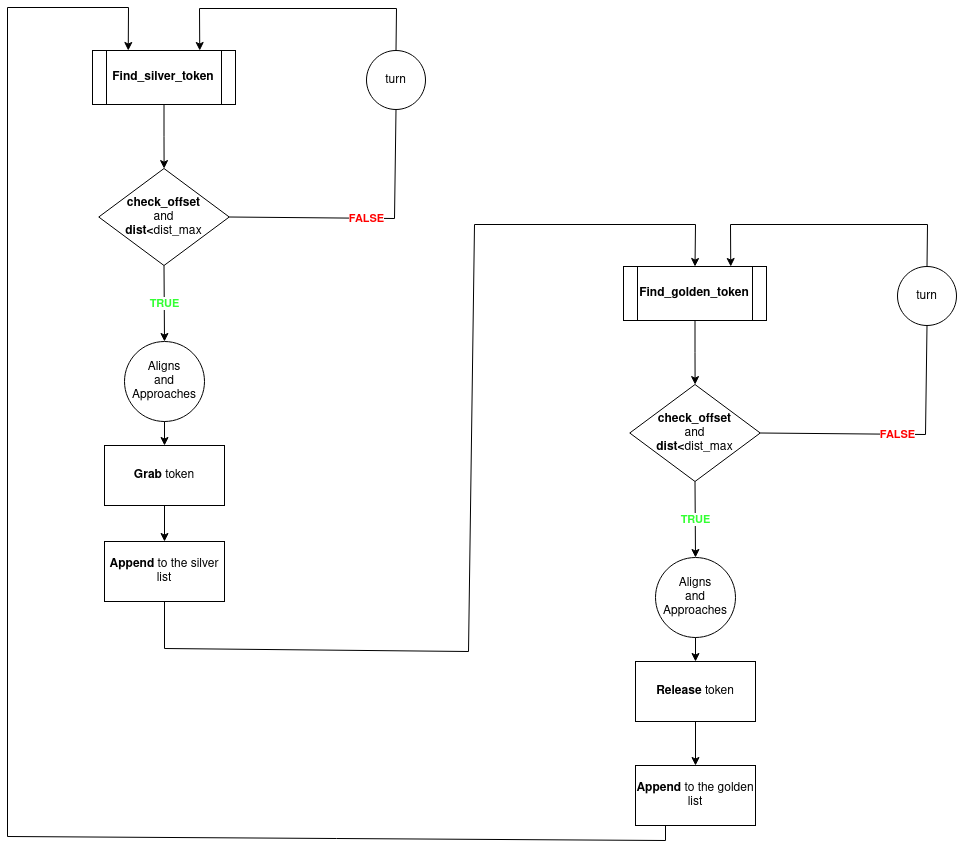

The diagram above was exported from draw.io. Its source (the exported page's mxGraphModel, read from the mxfile embedded in the PNG):
<mxGraphModel dx="1240" dy="932" grid="0" gridSize="10" guides="1" tooltips="1" connect="1" arrows="1" fold="1" page="1" pageScale="1" pageWidth="1100" pageHeight="850" background="#FFFFFF" math="0" shadow="0">
  <root>
    <mxCell id="0" />
    <mxCell id="1" parent="0" />
    <mxCell id="SgTxvz0--AyR09lJ7m0k-4" value="" style="edgeStyle=orthogonalEdgeStyle;rounded=0;orthogonalLoop=1;jettySize=auto;html=1;" parent="1" source="SgTxvz0--AyR09lJ7m0k-2" target="SgTxvz0--AyR09lJ7m0k-3" edge="1">
      <mxGeometry relative="1" as="geometry" />
    </mxCell>
    <mxCell id="SgTxvz0--AyR09lJ7m0k-2" value="&lt;b&gt;Find_silver_token&lt;/b&gt;" style="shape=process;whiteSpace=wrap;html=1;backgroundOutline=1;" parent="1" vertex="1">
      <mxGeometry x="150" y="54" width="143" height="54" as="geometry" />
    </mxCell>
    <mxCell id="SgTxvz0--AyR09lJ7m0k-3" value="&lt;div&gt;&lt;b&gt;check_offset&lt;/b&gt;&lt;/div&gt;&lt;div&gt;and&lt;/div&gt;&lt;div&gt;&lt;b&gt;dist&amp;lt;&lt;/b&gt;dist_max&lt;br&gt;&lt;/div&gt;" style="rhombus;whiteSpace=wrap;html=1;" parent="1" vertex="1">
      <mxGeometry x="156.25" y="172" width="130.5" height="97" as="geometry" />
    </mxCell>
    <mxCell id="SgTxvz0--AyR09lJ7m0k-10" value="turn" style="ellipse;whiteSpace=wrap;html=1;aspect=fixed;" parent="1" vertex="1">
      <mxGeometry x="424" y="54" width="59" height="59" as="geometry" />
    </mxCell>
    <mxCell id="SgTxvz0--AyR09lJ7m0k-11" value="" style="endArrow=none;html=1;rounded=0;entryX=0.5;entryY=1;entryDx=0;entryDy=0;exitX=1;exitY=0.5;exitDx=0;exitDy=0;" parent="1" source="SgTxvz0--AyR09lJ7m0k-3" target="SgTxvz0--AyR09lJ7m0k-10" edge="1">
      <mxGeometry relative="1" as="geometry">
        <mxPoint x="288" y="220" as="sourcePoint" />
        <mxPoint x="567" y="93" as="targetPoint" />
        <Array as="points">
          <mxPoint x="452" y="222" />
        </Array>
      </mxGeometry>
    </mxCell>
    <mxCell id="SgTxvz0--AyR09lJ7m0k-12" value="&lt;font color=&quot;#FF0000&quot;&gt;&lt;b&gt;FALSE&lt;/b&gt;&lt;/font&gt;" style="edgeLabel;resizable=0;html=1;align=center;verticalAlign=middle;" parent="SgTxvz0--AyR09lJ7m0k-11" connectable="0" vertex="1">
      <mxGeometry relative="1" as="geometry">
        <mxPoint as="offset" />
      </mxGeometry>
    </mxCell>
    <mxCell id="SgTxvz0--AyR09lJ7m0k-14" value="" style="endArrow=classic;html=1;rounded=0;fontColor=#FF0000;exitX=0.5;exitY=0;exitDx=0;exitDy=0;entryX=0.75;entryY=0;entryDx=0;entryDy=0;" parent="1" source="SgTxvz0--AyR09lJ7m0k-10" target="SgTxvz0--AyR09lJ7m0k-2" edge="1">
      <mxGeometry width="50" height="50" relative="1" as="geometry">
        <mxPoint x="264" y="286" as="sourcePoint" />
        <mxPoint x="314" y="236" as="targetPoint" />
        <Array as="points">
          <mxPoint x="454" y="12" />
          <mxPoint x="257" y="12" />
        </Array>
      </mxGeometry>
    </mxCell>
    <mxCell id="SgTxvz0--AyR09lJ7m0k-15" value="" style="endArrow=classic;html=1;rounded=0;fontColor=#FF0000;exitX=0.5;exitY=1;exitDx=0;exitDy=0;entryX=0.5;entryY=0;entryDx=0;entryDy=0;" parent="1" source="SgTxvz0--AyR09lJ7m0k-3" target="SgTxvz0--AyR09lJ7m0k-17" edge="1">
      <mxGeometry relative="1" as="geometry">
        <mxPoint x="199" y="275" as="sourcePoint" />
        <mxPoint x="222" y="339" as="targetPoint" />
      </mxGeometry>
    </mxCell>
    <mxCell id="SgTxvz0--AyR09lJ7m0k-16" value="&lt;b&gt;&lt;font color=&quot;#33FF33&quot;&gt;TRUE&lt;/font&gt;&lt;/b&gt;" style="edgeLabel;resizable=0;html=1;align=center;verticalAlign=middle;fontColor=#FF0000;" parent="SgTxvz0--AyR09lJ7m0k-15" connectable="0" vertex="1">
      <mxGeometry relative="1" as="geometry">
        <mxPoint as="offset" />
      </mxGeometry>
    </mxCell>
    <mxCell id="SgTxvz0--AyR09lJ7m0k-17" value="&lt;div&gt;&lt;font color=&quot;#000000&quot;&gt;Aligns&lt;/font&gt;&lt;/div&gt;&lt;div&gt;&lt;font color=&quot;#000000&quot;&gt;and &lt;br&gt;&lt;/font&gt;&lt;/div&gt;&lt;div&gt;&lt;font color=&quot;#000000&quot;&gt;Approaches&lt;br&gt;&lt;/font&gt;&lt;/div&gt;" style="ellipse;whiteSpace=wrap;html=1;aspect=fixed;fontColor=#33FF33;" parent="1" vertex="1">
      <mxGeometry x="182" y="345" width="80" height="80" as="geometry" />
    </mxCell>
    <mxCell id="SgTxvz0--AyR09lJ7m0k-20" value="&lt;b&gt;Grab&lt;/b&gt; token" style="rounded=0;whiteSpace=wrap;html=1;fontColor=#000000;" parent="1" vertex="1">
      <mxGeometry x="162" y="449" width="120" height="60" as="geometry" />
    </mxCell>
    <mxCell id="SgTxvz0--AyR09lJ7m0k-21" value="" style="endArrow=classic;html=1;rounded=0;fontColor=#000000;exitX=0.5;exitY=1;exitDx=0;exitDy=0;entryX=0.5;entryY=0;entryDx=0;entryDy=0;" parent="1" source="SgTxvz0--AyR09lJ7m0k-17" target="SgTxvz0--AyR09lJ7m0k-20" edge="1">
      <mxGeometry width="50" height="50" relative="1" as="geometry">
        <mxPoint x="219" y="420" as="sourcePoint" />
        <mxPoint x="269" y="370" as="targetPoint" />
      </mxGeometry>
    </mxCell>
    <mxCell id="SgTxvz0--AyR09lJ7m0k-22" value="" style="edgeStyle=orthogonalEdgeStyle;rounded=0;orthogonalLoop=1;jettySize=auto;html=1;" parent="1" source="SgTxvz0--AyR09lJ7m0k-23" target="SgTxvz0--AyR09lJ7m0k-24" edge="1">
      <mxGeometry relative="1" as="geometry" />
    </mxCell>
    <mxCell id="SgTxvz0--AyR09lJ7m0k-23" value="&lt;b&gt;Find_golden_token&lt;/b&gt;" style="shape=process;whiteSpace=wrap;html=1;backgroundOutline=1;" parent="1" vertex="1">
      <mxGeometry x="681" y="270" width="143" height="54" as="geometry" />
    </mxCell>
    <mxCell id="SgTxvz0--AyR09lJ7m0k-24" value="&lt;div&gt;&lt;b&gt;check_offset&lt;/b&gt;&lt;/div&gt;&lt;div&gt;and&lt;/div&gt;&lt;div&gt;&lt;b&gt;dist&amp;lt;&lt;/b&gt;dist_max&lt;br&gt;&lt;/div&gt;" style="rhombus;whiteSpace=wrap;html=1;" parent="1" vertex="1">
      <mxGeometry x="687.25" y="388" width="130.5" height="97" as="geometry" />
    </mxCell>
    <mxCell id="SgTxvz0--AyR09lJ7m0k-25" value="turn" style="ellipse;whiteSpace=wrap;html=1;aspect=fixed;" parent="1" vertex="1">
      <mxGeometry x="955" y="270" width="59" height="59" as="geometry" />
    </mxCell>
    <mxCell id="SgTxvz0--AyR09lJ7m0k-26" value="" style="endArrow=none;html=1;rounded=0;entryX=0.5;entryY=1;entryDx=0;entryDy=0;exitX=1;exitY=0.5;exitDx=0;exitDy=0;" parent="1" source="SgTxvz0--AyR09lJ7m0k-24" target="SgTxvz0--AyR09lJ7m0k-25" edge="1">
      <mxGeometry relative="1" as="geometry">
        <mxPoint x="819" y="436" as="sourcePoint" />
        <mxPoint x="1098" y="309" as="targetPoint" />
        <Array as="points">
          <mxPoint x="983" y="438" />
        </Array>
      </mxGeometry>
    </mxCell>
    <mxCell id="SgTxvz0--AyR09lJ7m0k-27" value="&lt;font color=&quot;#FF0000&quot;&gt;&lt;b&gt;FALSE&lt;/b&gt;&lt;/font&gt;" style="edgeLabel;resizable=0;html=1;align=center;verticalAlign=middle;" parent="SgTxvz0--AyR09lJ7m0k-26" connectable="0" vertex="1">
      <mxGeometry relative="1" as="geometry">
        <mxPoint as="offset" />
      </mxGeometry>
    </mxCell>
    <mxCell id="SgTxvz0--AyR09lJ7m0k-28" value="" style="endArrow=classic;html=1;rounded=0;fontColor=#FF0000;exitX=0.5;exitY=0;exitDx=0;exitDy=0;entryX=0.75;entryY=0;entryDx=0;entryDy=0;" parent="1" source="SgTxvz0--AyR09lJ7m0k-25" target="SgTxvz0--AyR09lJ7m0k-23" edge="1">
      <mxGeometry width="50" height="50" relative="1" as="geometry">
        <mxPoint x="795" y="502" as="sourcePoint" />
        <mxPoint x="845" y="452" as="targetPoint" />
        <Array as="points">
          <mxPoint x="985" y="228" />
          <mxPoint x="788" y="228" />
        </Array>
      </mxGeometry>
    </mxCell>
    <mxCell id="SgTxvz0--AyR09lJ7m0k-29" value="" style="endArrow=classic;html=1;rounded=0;fontColor=#FF0000;exitX=0.5;exitY=1;exitDx=0;exitDy=0;entryX=0.5;entryY=0;entryDx=0;entryDy=0;" parent="1" source="SgTxvz0--AyR09lJ7m0k-24" target="SgTxvz0--AyR09lJ7m0k-31" edge="1">
      <mxGeometry relative="1" as="geometry">
        <mxPoint x="730" y="491" as="sourcePoint" />
        <mxPoint x="753" y="555" as="targetPoint" />
      </mxGeometry>
    </mxCell>
    <mxCell id="SgTxvz0--AyR09lJ7m0k-30" value="&lt;b&gt;&lt;font color=&quot;#33FF33&quot;&gt;TRUE&lt;/font&gt;&lt;/b&gt;" style="edgeLabel;resizable=0;html=1;align=center;verticalAlign=middle;fontColor=#FF0000;" parent="SgTxvz0--AyR09lJ7m0k-29" connectable="0" vertex="1">
      <mxGeometry relative="1" as="geometry">
        <mxPoint as="offset" />
      </mxGeometry>
    </mxCell>
    <mxCell id="SgTxvz0--AyR09lJ7m0k-31" value="&lt;div&gt;&lt;font color=&quot;#000000&quot;&gt;Aligns&lt;/font&gt;&lt;/div&gt;&lt;div&gt;&lt;font color=&quot;#000000&quot;&gt;and &lt;br&gt;&lt;/font&gt;&lt;/div&gt;&lt;div&gt;&lt;font color=&quot;#000000&quot;&gt;Approaches&lt;br&gt;&lt;/font&gt;&lt;/div&gt;" style="ellipse;whiteSpace=wrap;html=1;aspect=fixed;fontColor=#33FF33;" parent="1" vertex="1">
      <mxGeometry x="713" y="561" width="80" height="80" as="geometry" />
    </mxCell>
    <mxCell id="SgTxvz0--AyR09lJ7m0k-32" value="&lt;b&gt;Release&lt;/b&gt; token" style="rounded=0;whiteSpace=wrap;html=1;fontColor=#000000;" parent="1" vertex="1">
      <mxGeometry x="693" y="665" width="120" height="60" as="geometry" />
    </mxCell>
    <mxCell id="SgTxvz0--AyR09lJ7m0k-33" value="" style="endArrow=classic;html=1;rounded=0;fontColor=#000000;exitX=0.5;exitY=1;exitDx=0;exitDy=0;entryX=0.5;entryY=0;entryDx=0;entryDy=0;" parent="1" source="SgTxvz0--AyR09lJ7m0k-31" target="SgTxvz0--AyR09lJ7m0k-32" edge="1">
      <mxGeometry width="50" height="50" relative="1" as="geometry">
        <mxPoint x="750" y="636" as="sourcePoint" />
        <mxPoint x="800" y="586" as="targetPoint" />
      </mxGeometry>
    </mxCell>
    <mxCell id="SgTxvz0--AyR09lJ7m0k-36" value="&lt;b&gt;Append &lt;/b&gt;to&lt;b&gt; &lt;/b&gt;the golden list&lt;b&gt;&lt;br&gt;&lt;/b&gt;" style="rounded=0;whiteSpace=wrap;html=1;fontColor=#000000;" parent="1" vertex="1">
      <mxGeometry x="693" y="769" width="120" height="60" as="geometry" />
    </mxCell>
    <mxCell id="SgTxvz0--AyR09lJ7m0k-37" value="" style="endArrow=classic;html=1;rounded=0;fontColor=#000000;exitX=0.5;exitY=1;exitDx=0;exitDy=0;entryX=0.5;entryY=0;entryDx=0;entryDy=0;" parent="1" source="SgTxvz0--AyR09lJ7m0k-32" target="SgTxvz0--AyR09lJ7m0k-36" edge="1">
      <mxGeometry width="50" height="50" relative="1" as="geometry">
        <mxPoint x="676" y="514" as="sourcePoint" />
        <mxPoint x="726" y="464" as="targetPoint" />
      </mxGeometry>
    </mxCell>
    <mxCell id="SgTxvz0--AyR09lJ7m0k-39" value="&lt;b&gt;Append &lt;/b&gt;to&lt;b&gt; &lt;/b&gt;the silver list&lt;b&gt;&lt;br&gt;&lt;/b&gt;" style="rounded=0;whiteSpace=wrap;html=1;fontColor=#000000;" parent="1" vertex="1">
      <mxGeometry x="162" y="545" width="120" height="60" as="geometry" />
    </mxCell>
    <mxCell id="SgTxvz0--AyR09lJ7m0k-40" value="" style="endArrow=classic;html=1;rounded=0;fontColor=#000000;exitX=0.5;exitY=1;exitDx=0;exitDy=0;entryX=0.5;entryY=0;entryDx=0;entryDy=0;" parent="1" source="SgTxvz0--AyR09lJ7m0k-20" target="SgTxvz0--AyR09lJ7m0k-39" edge="1">
      <mxGeometry width="50" height="50" relative="1" as="geometry">
        <mxPoint x="676" y="514" as="sourcePoint" />
        <mxPoint x="726" y="464" as="targetPoint" />
      </mxGeometry>
    </mxCell>
    <mxCell id="SgTxvz0--AyR09lJ7m0k-41" value="" style="endArrow=classic;html=1;rounded=0;fontColor=#000000;exitX=0.5;exitY=1;exitDx=0;exitDy=0;entryX=0.5;entryY=0;entryDx=0;entryDy=0;" parent="1" source="SgTxvz0--AyR09lJ7m0k-39" target="SgTxvz0--AyR09lJ7m0k-23" edge="1">
      <mxGeometry width="50" height="50" relative="1" as="geometry">
        <mxPoint x="676" y="514" as="sourcePoint" />
        <mxPoint x="726" y="464" as="targetPoint" />
        <Array as="points">
          <mxPoint x="222" y="652" />
          <mxPoint x="526" y="655" />
          <mxPoint x="532" y="228" />
          <mxPoint x="753" y="228" />
        </Array>
      </mxGeometry>
    </mxCell>
    <mxCell id="SgTxvz0--AyR09lJ7m0k-42" value="" style="endArrow=classic;html=1;rounded=0;fontColor=#000000;exitX=0.25;exitY=1;exitDx=0;exitDy=0;entryX=0.25;entryY=0;entryDx=0;entryDy=0;" parent="1" source="SgTxvz0--AyR09lJ7m0k-36" target="SgTxvz0--AyR09lJ7m0k-2" edge="1">
      <mxGeometry width="50" height="50" relative="1" as="geometry">
        <mxPoint x="676" y="514" as="sourcePoint" />
        <mxPoint x="726" y="464" as="targetPoint" />
        <Array as="points">
          <mxPoint x="723" y="844" />
          <mxPoint x="65" y="840" />
          <mxPoint x="65" y="11" />
          <mxPoint x="186" y="11" />
        </Array>
      </mxGeometry>
    </mxCell>
  </root>
</mxGraphModel>